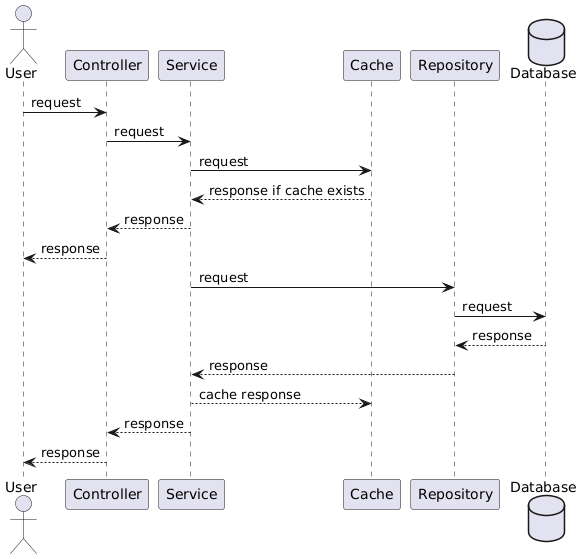

The diagram above was rendered by PlantUML. Its source (embedded in the PNG):
@startuml
actor User as User
User -> Controller : request
Controller -> Service : request
Service -> Cache : request
Cache --> Service : response if cache exists
Service --> Controller : response
Controller --> User : response
Service -> Repository : request
database Database as Database
Repository -> Database : request
Database --> Repository : response
Repository --> Service : response
Service --> Cache : cache response
Service --> Controller : response
Controller --> User : response
@enduml